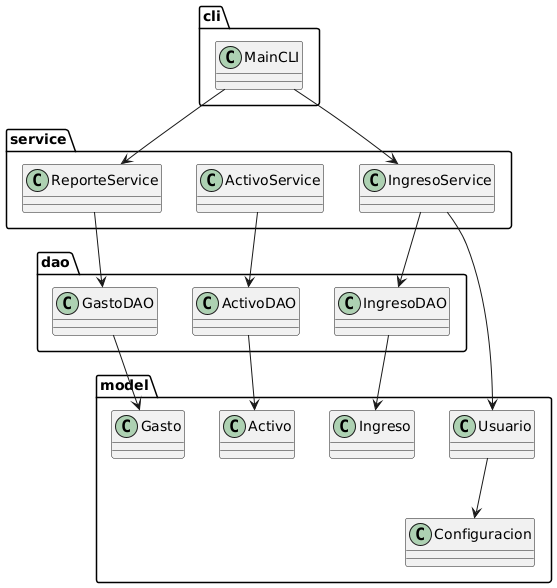

The diagram above was rendered by PlantUML. Its source (embedded in the PNG):
@startuml
' Definimos los paquetes
package "cli" {
  class MainCLI
}

package "service" {
  class IngresoService
  class ReporteService
  class ActivoService
}

package "dao" {
  class IngresoDAO
  class GastoDAO
  class ActivoDAO
}

package "model" {
  class Usuario
  class Ingreso
  class Gasto
  class Activo
  class Configuracion
}

' Relaciones entre paquetes
MainCLI --> IngresoService
MainCLI --> ReporteService

IngresoService --> IngresoDAO
IngresoService --> Usuario
ReporteService --> GastoDAO
ActivoService --> ActivoDAO

IngresoDAO --> Ingreso
GastoDAO --> Gasto
ActivoDAO --> Activo
Usuario --> Configuracion
@enduml